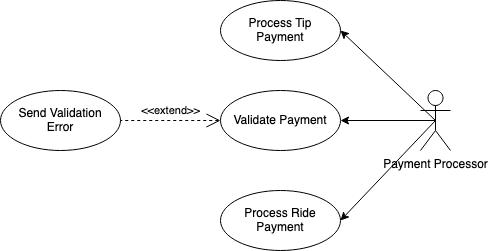

The diagram above was exported from draw.io. Its source (the exported page's mxGraphModel, read from the mxfile embedded in the PNG):
<mxGraphModel dx="1407" dy="803" grid="1" gridSize="10" guides="1" tooltips="1" connect="1" arrows="1" fold="1" page="1" pageScale="1" pageWidth="827" pageHeight="1169" math="0" shadow="0">
  <root>
    <mxCell id="0" />
    <mxCell id="1" parent="0" />
    <mxCell id="2" value="&lt;div&gt;Payment Processor&lt;/div&gt;" style="shape=umlActor;html=1;verticalLabelPosition=bottom;verticalAlign=top;align=center;" vertex="1" parent="1">
      <mxGeometry x="1155" y="400" width="30" height="60" as="geometry" />
    </mxCell>
    <mxCell id="3" value="Validate Payment" style="ellipse;whiteSpace=wrap;html=1;" vertex="1" parent="1">
      <mxGeometry x="955" y="400" width="120" height="60" as="geometry" />
    </mxCell>
    <mxCell id="4" value="" style="endArrow=classic;html=1;rounded=0;entryX=1;entryY=0.5;entryDx=0;entryDy=0;exitX=0.5;exitY=0.5;exitDx=0;exitDy=0;exitPerimeter=0;" edge="1" source="2" target="3" parent="1">
      <mxGeometry width="50" height="50" relative="1" as="geometry">
        <mxPoint x="985" y="720" as="sourcePoint" />
        <mxPoint x="1110" y="580" as="targetPoint" />
      </mxGeometry>
    </mxCell>
    <mxCell id="5" value="&lt;div&gt;Send Validation&lt;/div&gt;&lt;div&gt;Error&lt;/div&gt;" style="ellipse;whiteSpace=wrap;html=1;" vertex="1" parent="1">
      <mxGeometry x="735" y="400" width="120" height="60" as="geometry" />
    </mxCell>
    <mxCell id="6" value="&amp;lt;&amp;lt;extend&amp;gt;&amp;gt;" style="edgeStyle=none;html=1;startArrow=open;endArrow=none;startSize=12;verticalAlign=bottom;dashed=1;labelBackgroundColor=none;rounded=0;entryX=1;entryY=0.5;entryDx=0;entryDy=0;exitX=0;exitY=0.5;exitDx=0;exitDy=0;" edge="1" source="3" target="5" parent="1">
      <mxGeometry width="160" relative="1" as="geometry">
        <mxPoint x="525" y="80" as="sourcePoint" />
        <mxPoint x="675" y="260" as="targetPoint" />
      </mxGeometry>
    </mxCell>
    <mxCell id="7" value="&lt;div&gt;Process Ride&lt;/div&gt;&lt;div&gt;Payment&lt;br&gt;&lt;/div&gt;" style="ellipse;whiteSpace=wrap;html=1;" vertex="1" parent="1">
      <mxGeometry x="955" y="500" width="120" height="60" as="geometry" />
    </mxCell>
    <mxCell id="8" value="&lt;div&gt;Process Tip&lt;/div&gt;&lt;div&gt;Payment&lt;br&gt;&lt;/div&gt;" style="ellipse;whiteSpace=wrap;html=1;" vertex="1" parent="1">
      <mxGeometry x="955" y="310" width="120" height="60" as="geometry" />
    </mxCell>
    <mxCell id="9" value="" style="endArrow=classic;html=1;rounded=0;entryX=1;entryY=0.5;entryDx=0;entryDy=0;exitX=0.5;exitY=0.5;exitDx=0;exitDy=0;exitPerimeter=0;" edge="1" source="2" target="8" parent="1">
      <mxGeometry width="50" height="50" relative="1" as="geometry">
        <mxPoint x="1165" y="430" as="sourcePoint" />
        <mxPoint x="1085" y="440" as="targetPoint" />
      </mxGeometry>
    </mxCell>
    <mxCell id="10" value="" style="endArrow=classic;html=1;rounded=0;entryX=1;entryY=0.5;entryDx=0;entryDy=0;exitX=0.5;exitY=0.5;exitDx=0;exitDy=0;exitPerimeter=0;" edge="1" source="2" target="7" parent="1">
      <mxGeometry width="50" height="50" relative="1" as="geometry">
        <mxPoint x="1180" y="440" as="sourcePoint" />
        <mxPoint x="1085" y="350" as="targetPoint" />
      </mxGeometry>
    </mxCell>
  </root>
</mxGraphModel>